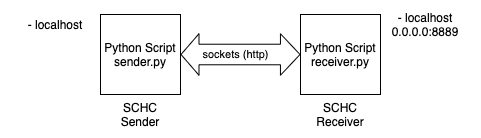

The diagram above was exported from draw.io. Its source (the exported page's mxGraphModel, read from the mxfile embedded in the PNG):
<mxGraphModel dx="946" dy="637" grid="1" gridSize="10" guides="1" tooltips="1" connect="1" arrows="1" fold="1" page="1" pageScale="1" pageWidth="827" pageHeight="1169" math="0" shadow="0">
  <root>
    <mxCell id="0" />
    <mxCell id="1" parent="0" />
    <mxCell id="2" value="Python Script&lt;br&gt;sender.py" style="whiteSpace=wrap;html=1;aspect=fixed;" vertex="1" parent="1">
      <mxGeometry x="160" y="960" width="80" height="80" as="geometry" />
    </mxCell>
    <mxCell id="3" value="" style="shape=flexArrow;endArrow=classic;startArrow=classic;html=1;entryX=0;entryY=0.5;entryDx=0;entryDy=0;exitX=1;exitY=0.5;exitDx=0;exitDy=0;startWidth=20;startSize=5.666666666666666;width=20.555555555555554;endSize=6.186111111111111;" edge="1" source="2" parent="1">
      <mxGeometry width="50" height="50" relative="1" as="geometry">
        <mxPoint x="250" y="1010" as="sourcePoint" />
        <mxPoint x="360" y="1000" as="targetPoint" />
      </mxGeometry>
    </mxCell>
    <mxCell id="4" value="sockets (http)" style="edgeLabel;html=1;align=center;verticalAlign=middle;resizable=0;points=[];" vertex="1" connectable="0" parent="3">
      <mxGeometry x="-0.1" y="1" relative="1" as="geometry">
        <mxPoint as="offset" />
      </mxGeometry>
    </mxCell>
    <mxCell id="5" value="SCHC Sender" style="text;html=1;strokeColor=none;fillColor=none;align=center;verticalAlign=middle;whiteSpace=wrap;rounded=0;" vertex="1" parent="1">
      <mxGeometry x="180" y="1050" width="40" height="20" as="geometry" />
    </mxCell>
    <mxCell id="6" value="SCHC Receiver" style="text;html=1;strokeColor=none;fillColor=none;align=center;verticalAlign=middle;whiteSpace=wrap;rounded=0;" vertex="1" parent="1">
      <mxGeometry x="380" y="1050" width="40" height="20" as="geometry" />
    </mxCell>
    <mxCell id="7" value="Python Script&lt;br&gt;receiver.py" style="whiteSpace=wrap;html=1;aspect=fixed;" vertex="1" parent="1">
      <mxGeometry x="360" y="960" width="80" height="80" as="geometry" />
    </mxCell>
    <mxCell id="8" value="- localhost&lt;br&gt;0.0.0.0:8889" style="text;html=1;strokeColor=none;fillColor=none;align=center;verticalAlign=middle;whiteSpace=wrap;rounded=0;" vertex="1" parent="1">
      <mxGeometry x="440" y="960" width="90" height="20" as="geometry" />
    </mxCell>
    <mxCell id="9" value="- localhost" style="text;html=1;strokeColor=none;fillColor=none;align=center;verticalAlign=middle;whiteSpace=wrap;rounded=0;" vertex="1" parent="1">
      <mxGeometry x="70" y="960" width="90" height="20" as="geometry" />
    </mxCell>
  </root>
</mxGraphModel>